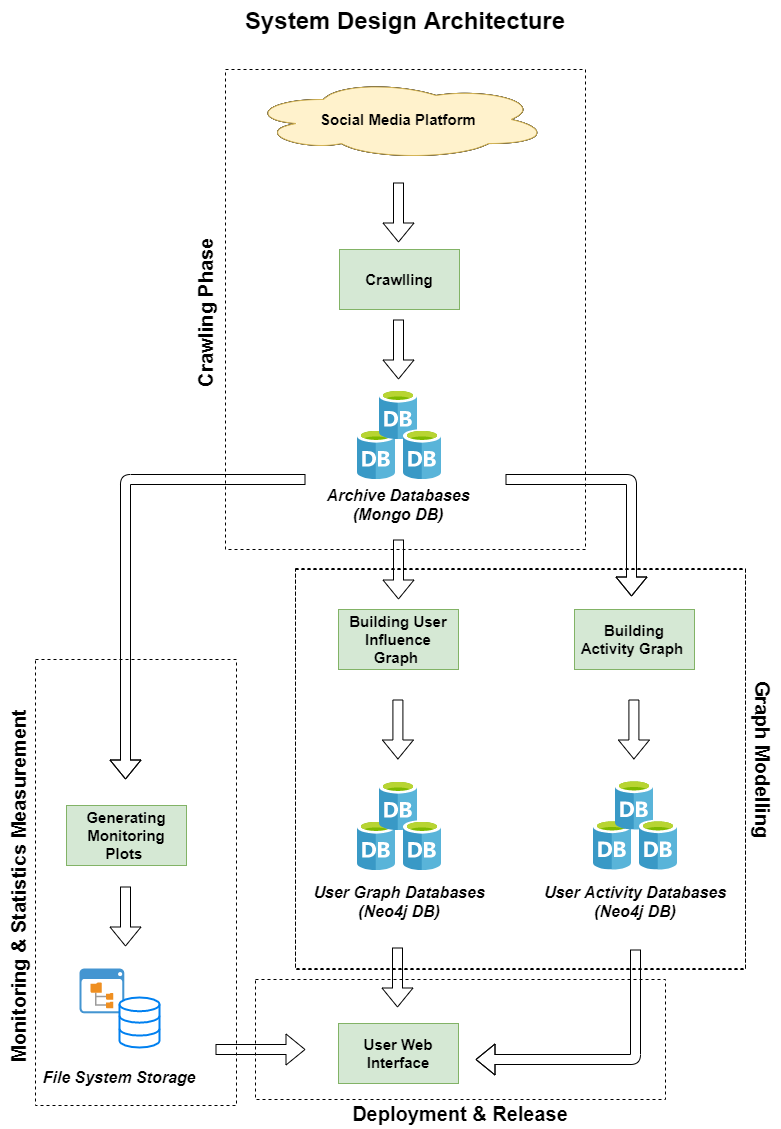

The diagram above was exported from draw.io. Its source (the exported page's mxGraphModel, read from the mxfile embedded in the PNG):
<mxGraphModel dx="1673" dy="1075" grid="1" gridSize="10" guides="1" tooltips="1" connect="1" arrows="1" fold="1" page="1" pageScale="1" pageWidth="827" pageHeight="1169" math="0" shadow="0">
  <root>
    <mxCell id="0" />
    <mxCell id="1" parent="0" />
    <mxCell id="U0IyI3uzf3xT46B0GtCw-61" value="" style="rounded=0;whiteSpace=wrap;html=1;fontSize=15;dashed=1;fillColor=none;" vertex="1" parent="1">
      <mxGeometry x="270" y="1000" width="410" height="120" as="geometry" />
    </mxCell>
    <mxCell id="U0IyI3uzf3xT46B0GtCw-57" value="" style="rounded=0;whiteSpace=wrap;html=1;fontSize=15;dashed=1;fillColor=none;" vertex="1" parent="1">
      <mxGeometry x="50" y="680" width="201" height="446" as="geometry" />
    </mxCell>
    <mxCell id="U0IyI3uzf3xT46B0GtCw-55" value="" style="rounded=0;whiteSpace=wrap;html=1;fontSize=15;dashed=1;fillColor=none;" vertex="1" parent="1">
      <mxGeometry x="310" y="590" width="450" height="400" as="geometry" />
    </mxCell>
    <mxCell id="U0IyI3uzf3xT46B0GtCw-65" value="" style="rounded=0;whiteSpace=wrap;html=1;fontSize=15;dashed=1;fillColor=none;" vertex="1" parent="1">
      <mxGeometry x="310" y="590" width="450" height="400" as="geometry" />
    </mxCell>
    <mxCell id="U0IyI3uzf3xT46B0GtCw-64" value="" style="rounded=0;whiteSpace=wrap;html=1;fontSize=15;dashed=1;fillColor=none;" vertex="1" parent="1">
      <mxGeometry x="310" y="589" width="450" height="400" as="geometry" />
    </mxCell>
    <mxCell id="U0IyI3uzf3xT46B0GtCw-53" value="" style="rounded=0;whiteSpace=wrap;html=1;fontSize=15;dashed=1;container=0;shadow=0;fillColor=none;verticalAlign=bottom;" vertex="1" parent="1">
      <mxGeometry x="240" y="90" width="360" height="480" as="geometry" />
    </mxCell>
    <mxCell id="U0IyI3uzf3xT46B0GtCw-1" value="&lt;font style=&quot;font-size: 24px&quot;&gt;&lt;b&gt;System Design Architecture&lt;/b&gt;&lt;/font&gt;" style="text;html=1;strokeColor=none;fillColor=none;align=center;verticalAlign=middle;whiteSpace=wrap;rounded=0;" vertex="1" parent="1">
      <mxGeometry x="160" y="21" width="520" height="40" as="geometry" />
    </mxCell>
    <mxCell id="U0IyI3uzf3xT46B0GtCw-2" value="&lt;font style=&quot;font-size: 12px&quot;&gt;Social Media Platform&lt;/font&gt;" style="ellipse;shape=cloud;whiteSpace=wrap;html=1;" vertex="1" parent="1">
      <mxGeometry x="263" y="100" width="300" height="80" as="geometry" />
    </mxCell>
    <mxCell id="U0IyI3uzf3xT46B0GtCw-3" value="Crawlling" style="rounded=0;whiteSpace=wrap;html=1;" vertex="1" parent="1">
      <mxGeometry x="354" y="270" width="120" height="60" as="geometry" />
    </mxCell>
    <mxCell id="U0IyI3uzf3xT46B0GtCw-4" value="Building User Influence Graph&amp;nbsp;" style="rounded=0;whiteSpace=wrap;html=1;fontStyle=1" vertex="1" parent="1">
      <mxGeometry x="353" y="630" width="120" height="60" as="geometry" />
    </mxCell>
    <mxCell id="U0IyI3uzf3xT46B0GtCw-8" value="" style="shape=flexArrow;endArrow=classic;html=1;" edge="1" parent="1">
      <mxGeometry width="50" height="50" relative="1" as="geometry">
        <mxPoint x="413" y="203" as="sourcePoint" />
        <mxPoint x="413" y="263" as="targetPoint" />
      </mxGeometry>
    </mxCell>
    <mxCell id="U0IyI3uzf3xT46B0GtCw-9" value="" style="shape=flexArrow;endArrow=classic;html=1;" edge="1" parent="1">
      <mxGeometry width="50" height="50" relative="1" as="geometry">
        <mxPoint x="413" y="340" as="sourcePoint" />
        <mxPoint x="413" y="400" as="targetPoint" />
      </mxGeometry>
    </mxCell>
    <mxCell id="U0IyI3uzf3xT46B0GtCw-13" value="" style="aspect=fixed;html=1;points=[];align=center;image;fontSize=12;image=img/lib/mscae/Database_General.svg;" vertex="1" parent="1">
      <mxGeometry x="372" y="450" width="38" height="50" as="geometry" />
    </mxCell>
    <mxCell id="U0IyI3uzf3xT46B0GtCw-14" value="" style="aspect=fixed;html=1;points=[];align=center;image;fontSize=12;image=img/lib/mscae/Database_General.svg;" vertex="1" parent="1">
      <mxGeometry x="394" y="410" width="38" height="50" as="geometry" />
    </mxCell>
    <mxCell id="U0IyI3uzf3xT46B0GtCw-15" value="" style="aspect=fixed;html=1;points=[];align=center;image;fontSize=12;image=img/lib/mscae/Database_General.svg;" vertex="1" parent="1">
      <mxGeometry x="418" y="450" width="38" height="50" as="geometry" />
    </mxCell>
    <mxCell id="U0IyI3uzf3xT46B0GtCw-16" value="" style="shape=flexArrow;endArrow=classic;html=1;" edge="1" parent="1">
      <mxGeometry width="50" height="50" relative="1" as="geometry">
        <mxPoint x="413" y="560" as="sourcePoint" />
        <mxPoint x="413" y="620" as="targetPoint" />
      </mxGeometry>
    </mxCell>
    <mxCell id="U0IyI3uzf3xT46B0GtCw-17" value="&lt;font style=&quot;font-size: 16px&quot;&gt;&lt;i&gt;&lt;b&gt;Archive Databases&lt;br&gt;(Mongo DB)&lt;/b&gt;&lt;/i&gt;&lt;/font&gt;" style="text;html=1;strokeColor=none;fillColor=none;align=center;verticalAlign=middle;whiteSpace=wrap;rounded=0;" vertex="1" parent="1">
      <mxGeometry x="338" y="500" width="150" height="50" as="geometry" />
    </mxCell>
    <mxCell id="U0IyI3uzf3xT46B0GtCw-18" value="" style="shape=flexArrow;endArrow=classic;html=1;" edge="1" parent="1">
      <mxGeometry width="50" height="50" relative="1" as="geometry">
        <mxPoint x="412.41" y="720" as="sourcePoint" />
        <mxPoint x="412.41" y="780" as="targetPoint" />
      </mxGeometry>
    </mxCell>
    <mxCell id="U0IyI3uzf3xT46B0GtCw-19" value="Building Activity Graph&amp;nbsp;" style="rounded=0;whiteSpace=wrap;html=1;fontStyle=1;fontSize=15;fillColor=#d5e8d4;strokeColor=#82b366;" vertex="1" parent="1">
      <mxGeometry x="589" y="630" width="120" height="60" as="geometry" />
    </mxCell>
    <mxCell id="U0IyI3uzf3xT46B0GtCw-20" value="" style="aspect=fixed;html=1;points=[];align=center;image;fontSize=12;image=img/lib/mscae/Database_General.svg;" vertex="1" parent="1">
      <mxGeometry x="372" y="841" width="38" height="50" as="geometry" />
    </mxCell>
    <mxCell id="U0IyI3uzf3xT46B0GtCw-21" value="" style="aspect=fixed;html=1;points=[];align=center;image;fontSize=12;image=img/lib/mscae/Database_General.svg;" vertex="1" parent="1">
      <mxGeometry x="394" y="801" width="38" height="50" as="geometry" />
    </mxCell>
    <mxCell id="U0IyI3uzf3xT46B0GtCw-22" value="" style="aspect=fixed;html=1;points=[];align=center;image;fontSize=12;image=img/lib/mscae/Database_General.svg;" vertex="1" parent="1">
      <mxGeometry x="418" y="841" width="38" height="50" as="geometry" />
    </mxCell>
    <mxCell id="U0IyI3uzf3xT46B0GtCw-23" value="&lt;font style=&quot;font-size: 16px&quot;&gt;&lt;i&gt;&lt;b&gt;User Graph Databases&lt;br&gt;(Neo4j DB)&lt;/b&gt;&lt;/i&gt;&lt;/font&gt;" style="text;html=1;strokeColor=none;fillColor=none;align=center;verticalAlign=middle;whiteSpace=wrap;rounded=0;" vertex="1" parent="1">
      <mxGeometry x="324" y="902" width="180" height="40" as="geometry" />
    </mxCell>
    <mxCell id="U0IyI3uzf3xT46B0GtCw-30" value="" style="aspect=fixed;html=1;points=[];align=center;image;fontSize=12;image=img/lib/mscae/Database_General.svg;" vertex="1" parent="1">
      <mxGeometry x="608" y="840.5" width="38" height="50" as="geometry" />
    </mxCell>
    <mxCell id="U0IyI3uzf3xT46B0GtCw-31" value="" style="aspect=fixed;html=1;points=[];align=center;image;fontSize=12;image=img/lib/mscae/Database_General.svg;" vertex="1" parent="1">
      <mxGeometry x="630" y="800.5" width="38" height="50" as="geometry" />
    </mxCell>
    <mxCell id="U0IyI3uzf3xT46B0GtCw-32" value="" style="aspect=fixed;html=1;points=[];align=center;image;fontSize=12;image=img/lib/mscae/Database_General.svg;" vertex="1" parent="1">
      <mxGeometry x="654" y="840.5" width="38" height="50" as="geometry" />
    </mxCell>
    <mxCell id="U0IyI3uzf3xT46B0GtCw-33" value="&lt;font style=&quot;font-size: 16px&quot;&gt;&lt;i&gt;&lt;b&gt;User Activity Databases&lt;br&gt;(Neo4j DB)&lt;/b&gt;&lt;/i&gt;&lt;/font&gt;" style="text;html=1;strokeColor=none;fillColor=none;align=center;verticalAlign=middle;whiteSpace=wrap;rounded=0;" vertex="1" parent="1">
      <mxGeometry x="540" y="901.5" width="220" height="40" as="geometry" />
    </mxCell>
    <mxCell id="U0IyI3uzf3xT46B0GtCw-35" value="" style="shape=flexArrow;endArrow=classic;html=1;" edge="1" parent="1">
      <mxGeometry width="50" height="50" relative="1" as="geometry">
        <mxPoint x="648.4099999999999" y="720" as="sourcePoint" />
        <mxPoint x="648.4099999999999" y="780" as="targetPoint" />
      </mxGeometry>
    </mxCell>
    <mxCell id="U0IyI3uzf3xT46B0GtCw-36" value="" style="shape=flexArrow;endArrow=classic;html=1;" edge="1" parent="1">
      <mxGeometry width="50" height="50" relative="1" as="geometry">
        <mxPoint x="520" y="500" as="sourcePoint" />
        <mxPoint x="646" y="617" as="targetPoint" />
        <Array as="points">
          <mxPoint x="646" y="500" />
        </Array>
      </mxGeometry>
    </mxCell>
    <mxCell id="U0IyI3uzf3xT46B0GtCw-37" value="" style="shape=flexArrow;endArrow=classic;html=1;" edge="1" parent="1">
      <mxGeometry width="50" height="50" relative="1" as="geometry">
        <mxPoint x="320" y="500" as="sourcePoint" />
        <mxPoint x="140" y="800" as="targetPoint" />
        <Array as="points">
          <mxPoint x="140" y="500" />
        </Array>
      </mxGeometry>
    </mxCell>
    <mxCell id="U0IyI3uzf3xT46B0GtCw-38" value="User Web Interface" style="rounded=0;whiteSpace=wrap;html=1;fontStyle=1" vertex="1" parent="1">
      <mxGeometry x="353" y="1044" width="120" height="60" as="geometry" />
    </mxCell>
    <mxCell id="U0IyI3uzf3xT46B0GtCw-39" value="" style="shape=flexArrow;endArrow=classic;html=1;" edge="1" parent="1">
      <mxGeometry width="50" height="50" relative="1" as="geometry">
        <mxPoint x="411.99999999999983" y="968" as="sourcePoint" />
        <mxPoint x="411.99999999999983" y="1028" as="targetPoint" />
      </mxGeometry>
    </mxCell>
    <mxCell id="U0IyI3uzf3xT46B0GtCw-40" value="" style="shadow=0;dashed=0;html=1;strokeColor=none;fillColor=#4495D1;labelPosition=center;verticalLabelPosition=bottom;verticalAlign=top;align=center;outlineConnect=0;shape=mxgraph.veeam.2d.file_system_browser;" vertex="1" parent="1">
      <mxGeometry x="94" y="989" width="44.8" height="44.8" as="geometry" />
    </mxCell>
    <mxCell id="U0IyI3uzf3xT46B0GtCw-41" value="" style="html=1;verticalLabelPosition=bottom;align=center;labelBackgroundColor=#ffffff;verticalAlign=top;strokeWidth=2;strokeColor=#0080F0;shadow=0;dashed=0;shape=mxgraph.ios7.icons.data;" vertex="1" parent="1">
      <mxGeometry x="134" y="1018" width="40" height="50" as="geometry" />
    </mxCell>
    <mxCell id="U0IyI3uzf3xT46B0GtCw-42" value="&lt;span style=&quot;font-size: 16px&quot;&gt;&lt;b&gt;&lt;i&gt;File System Storage&lt;/i&gt;&lt;/b&gt;&lt;/span&gt;" style="text;html=1;strokeColor=none;fillColor=none;align=center;verticalAlign=middle;whiteSpace=wrap;rounded=0;" vertex="1" parent="1">
      <mxGeometry x="44" y="1078" width="180" height="40" as="geometry" />
    </mxCell>
    <mxCell id="U0IyI3uzf3xT46B0GtCw-43" value="" style="shape=flexArrow;endArrow=classic;html=1;" edge="1" parent="1">
      <mxGeometry width="50" height="50" relative="1" as="geometry">
        <mxPoint x="140.00000000000003" y="907" as="sourcePoint" />
        <mxPoint x="140.00000000000003" y="967" as="targetPoint" />
      </mxGeometry>
    </mxCell>
    <mxCell id="U0IyI3uzf3xT46B0GtCw-44" value="" style="shape=flexArrow;endArrow=classic;html=1;" edge="1" parent="1">
      <mxGeometry width="50" height="50" relative="1" as="geometry">
        <mxPoint x="230" y="1070" as="sourcePoint" />
        <mxPoint x="320" y="1070" as="targetPoint" />
      </mxGeometry>
    </mxCell>
    <mxCell id="U0IyI3uzf3xT46B0GtCw-45" value="" style="shape=flexArrow;endArrow=classic;html=1;" edge="1" parent="1">
      <mxGeometry width="50" height="50" relative="1" as="geometry">
        <mxPoint x="650" y="970" as="sourcePoint" />
        <mxPoint x="490" y="1080" as="targetPoint" />
        <Array as="points">
          <mxPoint x="650" y="1080" />
        </Array>
      </mxGeometry>
    </mxCell>
    <mxCell id="U0IyI3uzf3xT46B0GtCw-46" value="&lt;font style=&quot;font-size: 12px&quot;&gt;Social Media Platform&lt;/font&gt;" style="ellipse;shape=cloud;whiteSpace=wrap;html=1;fontStyle=1" vertex="1" parent="1">
      <mxGeometry x="263" y="100" width="300" height="80" as="geometry" />
    </mxCell>
    <mxCell id="U0IyI3uzf3xT46B0GtCw-47" value="Crawlling" style="rounded=0;whiteSpace=wrap;html=1;fontStyle=1" vertex="1" parent="1">
      <mxGeometry x="354" y="270" width="120" height="60" as="geometry" />
    </mxCell>
    <mxCell id="U0IyI3uzf3xT46B0GtCw-48" value="&lt;font style=&quot;font-size: 15px;&quot;&gt;Social Media Platform&lt;/font&gt;" style="ellipse;shape=cloud;whiteSpace=wrap;html=1;fontStyle=1;fontSize=15;fillColor=#fff2cc;strokeColor=#d6b656;" vertex="1" parent="1">
      <mxGeometry x="263" y="100" width="300" height="80" as="geometry" />
    </mxCell>
    <mxCell id="U0IyI3uzf3xT46B0GtCw-49" value="Crawlling" style="rounded=0;whiteSpace=wrap;html=1;fontStyle=1;fontSize=15;fillColor=#d5e8d4;strokeColor=#82b366;" vertex="1" parent="1">
      <mxGeometry x="354" y="270" width="120" height="60" as="geometry" />
    </mxCell>
    <mxCell id="U0IyI3uzf3xT46B0GtCw-50" value="Building User Influence Graph&amp;nbsp;" style="rounded=0;whiteSpace=wrap;html=1;fontStyle=1;fontSize=15;fillColor=#d5e8d4;strokeColor=#82b366;" vertex="1" parent="1">
      <mxGeometry x="353" y="630" width="120" height="60" as="geometry" />
    </mxCell>
    <mxCell id="U0IyI3uzf3xT46B0GtCw-51" value="User Web Interface" style="rounded=0;whiteSpace=wrap;html=1;fontStyle=1;fontSize=15;fillColor=#d5e8d4;strokeColor=#82b366;" vertex="1" parent="1">
      <mxGeometry x="353" y="1044" width="120" height="60" as="geometry" />
    </mxCell>
    <mxCell id="U0IyI3uzf3xT46B0GtCw-52" value="Generating Monitoring Plots&amp;nbsp;" style="rounded=0;whiteSpace=wrap;html=1;fontStyle=1;fontSize=15;fillColor=#d5e8d4;strokeColor=#82b366;" vertex="1" parent="1">
      <mxGeometry x="81" y="826" width="120" height="60" as="geometry" />
    </mxCell>
    <mxCell id="U0IyI3uzf3xT46B0GtCw-54" value="&lt;b&gt;&lt;font style=&quot;font-size: 20px&quot;&gt;Crawling Phase&lt;br&gt;&lt;/font&gt;&lt;/b&gt;" style="text;html=1;strokeColor=none;fillColor=none;align=center;verticalAlign=middle;whiteSpace=wrap;rounded=0;dashed=1;fontSize=15;direction=west;rotation=270;" vertex="1" parent="1">
      <mxGeometry x="-18" y="313" width="475" height="40" as="geometry" />
    </mxCell>
    <mxCell id="U0IyI3uzf3xT46B0GtCw-56" value="&lt;b&gt;&lt;font style=&quot;font-size: 20px&quot;&gt;Graph Modelling&lt;br&gt;&lt;/font&gt;&lt;/b&gt;" style="text;html=1;strokeColor=none;fillColor=none;align=center;verticalAlign=middle;whiteSpace=wrap;rounded=0;dashed=1;fontSize=15;direction=west;rotation=90;" vertex="1" parent="1">
      <mxGeometry x="668.13" y="762.87" width="219" height="35.25" as="geometry" />
    </mxCell>
    <mxCell id="U0IyI3uzf3xT46B0GtCw-60" value="&lt;font&gt;&lt;span style=&quot;font-size: 20px&quot;&gt;&lt;b&gt;Monitoring &amp;amp; Statistics Measurement&amp;nbsp;&lt;/b&gt;&lt;/span&gt;&lt;br&gt;&lt;/font&gt;" style="text;html=1;strokeColor=none;fillColor=none;align=center;verticalAlign=middle;whiteSpace=wrap;rounded=0;dashed=1;fontSize=15;direction=west;rotation=270;" vertex="1" parent="1">
      <mxGeometry x="-187.3" y="886.47" width="440.7" height="35.38" as="geometry" />
    </mxCell>
    <mxCell id="U0IyI3uzf3xT46B0GtCw-63" value="&lt;font&gt;&lt;span style=&quot;font-size: 20px&quot;&gt;&lt;b&gt;Deployment &amp;amp; Release&lt;/b&gt;&lt;/span&gt;&lt;br&gt;&lt;/font&gt;" style="text;html=1;strokeColor=none;fillColor=none;align=center;verticalAlign=middle;whiteSpace=wrap;rounded=0;dashed=1;fontSize=15;direction=west;rotation=0;" vertex="1" parent="1">
      <mxGeometry x="270" y="1120" width="410" height="28" as="geometry" />
    </mxCell>
  </root>
</mxGraphModel>